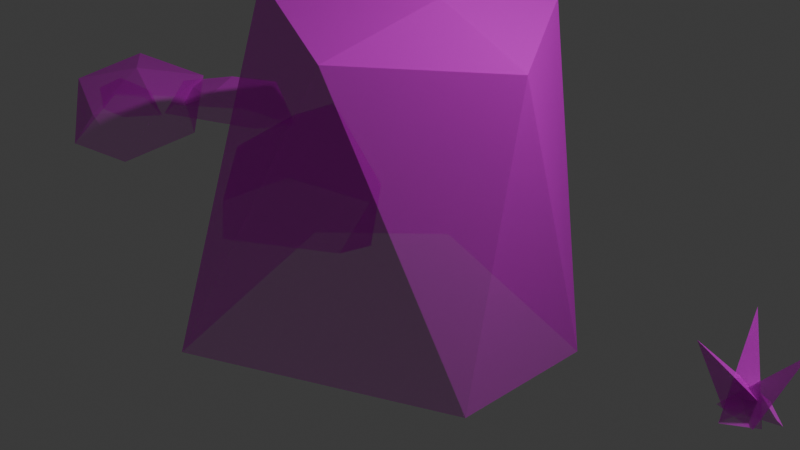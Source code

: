 # Source: vegetation.blend  (saved by Blender 4.1.24; exported with 4.5.12 LTS)
import bpy
from mathutils import Matrix  # noqa: F401  (used for matrix-valued properties, if any)

bpy.ops.wm.read_factory_settings(use_empty=True)
scene = bpy.context.scene
scene.name = 'Scene'

# ---- collections
col_collection = bpy.data.collections.new('Collection'); scene.collection.children.link(col_collection)

# ---- images (referenced by path relative to the original .blend; pixels are not part of the script)
import os
ASSET_DIR = os.environ.get("B2B_ASSET_DIR", "")  # directory of the original .blend (textures are referenced by path, not embedded)
HERE = os.path.dirname(os.path.abspath(__file__))  # packed textures are extracted next to this script under _unpacked/

def load_image(name, relpath, width, height, colorspace="sRGB"):
    """Load a texture the original file referenced (path relative to the .blend, or extracted next to this script)."""
    p = next((c for c in (os.path.join(HERE, relpath), os.path.join(ASSET_DIR, relpath)) if relpath and os.path.exists(c)), "")
    if p:
        img = bpy.data.images.load(p, check_existing=True)
        img.name = name
    else:  # same state as the original file: an image datablock whose file is absent (Cycles renders it pink)
        img = bpy.data.images.new(name, width, height)
        img.source = "FILE"
        img.filepath = "//" + (relpath or name)
    img.colorspace_settings.name = colorspace
    return img
img_vegetation_png = load_image('vegetation.png', 'vegetation.png', 1024, 1024, 'sRGB')

# ---- materials (node trees are filled in below, after node groups)
mat_vegetation = bpy.data.materials.new('Vegetation')
mat_vegetation.alpha_threshold = 0.0
mat_vegetation.use_backface_culling = True
mat_vegetation.use_transparent_shadow = False
mat_vegetation.roughness = 0.5
mat_vegetation.line_color = (0.0, 0.0, 0.0, 1.0)

# ---- material node trees
mat_vegetation.use_nodes = True; mat_vegetation.node_tree.nodes.clear()
_N = mat_vegetation.node_tree.nodes; _L = mat_vegetation.node_tree.links
n0 = _N.new('ShaderNodeOutputMaterial'); n0.name = 'Material Output'; n0.location = (300, 300)
n1 = _N.new('ShaderNodeBsdfPrincipled'); n1.name = 'Principled BSDF'; n1.location = (10, 300)
n1.inputs[3].default_value = 0.0
n1.inputs[4].default_value = 0.5
n1.inputs[13].default_value = 0.0
n2 = _N.new('ShaderNodeTexImage'); n2.name = 'Image Texture'; n2.location = (-280, 280)
n2.image = img_vegetation_png
n2.interpolation = 'Closest'
_L.new(n1.outputs[0], n0.inputs[0])
_L.new(n2.outputs[0], n1.inputs[0])
n0.is_active_output = True

# ---- world
world_world = bpy.data.worlds.new('World'); scene.world = world_world
world_world.use_nodes = True; world_world.node_tree.nodes.clear()
_N = world_world.node_tree.nodes; _L = world_world.node_tree.links
n0 = _N.new('ShaderNodeOutputWorld'); n0.name = 'World Output'; n0.location = (300, 300)
n1 = _N.new('ShaderNodeBackground'); n1.name = 'Background'; n1.location = (10, 300)
n1.inputs[0].default_value = (0.05088, 0.05088, 0.05088, 1.0)
_L.new(n1.outputs[0], n0.inputs[0])
n0.is_active_output = True
world_world.color = (0.05088, 0.05088, 0.05088)
world_world.use_sun_shadow = False
world_world.sun_shadow_jitter_overblur = 0.0

# ---- cameras
cam_camera = bpy.data.cameras.new('Camera')
cam_camera.clip_end = 100.0
cam_camera.ortho_scale = 7.314

# ---- lights
light_light = bpy.data.lights.new('Light', 'POINT')
light_light.transmission_factor = 0.0
light_light.energy = 1000.0
light_light.shadow_soft_size = 0.1
light_light.shadow_maximum_resolution = 0.006
light_light.use_absolute_resolution = True

# ---- meshes
me_cone = bpy.data.meshes.new('Cone')
me_cone.from_pydata([(0.0, 0.9, 1.0), (0.866, -0.8, 1.0), (-0.866, -0.8, 1.0), (0.0, 0.0, 2.8), (-0.236, -0.1559, 0.0), (-0.118, -0.07797, 1.5), (-0.1559, 0.236, 0.0), (-0.07797, 0.118, 1.5), (0.1559, -0.236, 0.0), (0.07797, -0.118, 1.5), (0.236, 0.1559, 0.0), (0.118, 0.07797, 1.5), (0.0, 0.7, 1.7), (0.766, -0.6, 1.7), (-0.766, -0.6, 1.7), (0.0, 0.0, 3.6), (0.0, 0.6, 2.5), (0.666, -0.5, 2.5), (-0.666, -0.5, 2.5), (0.0, 0.0, 5.0)], [], [(0, 3, 1), (1, 3, 2), (2, 3, 0), (4, 5, 7, 6), (6, 7, 11, 10), (10, 11, 9, 8), (8, 9, 5, 4), (0, 3, 1, 2), (12, 15, 13), (13, 15, 14), (14, 15, 12), (12, 15, 13, 14), (16, 19, 17), (17, 19, 18), (18, 19, 16), (16, 19, 17, 18)])
_uv = me_cone.uv_layers.new(name='UVMap')
_uv.uv.foreach_set('vector', [0.03145, 0.9676, 0.03145, 0.9692, 0.03009, 0.97, 0.03009, 0.97, 0.03145, 0.9692, 0.03281, 0.97, 0.03281, 0.97, 0.03145, 0.9692, 0.03145, 0.9676, 0.02817, 0.8502, 0.02653, 0.8502, 0.02653, 0.8486, 0.02817, 0.8486, 0.02817, 0.8486, 0.02653, 0.8486, 0.02653, 0.847, 0.02817, 0.847, 0.02817, 0.847, 0.02653, 0.847, 0.02653, 0.8453, 0.02817, 0.8453, 0.02817, 0.8453, 0.02653, 0.8453, 0.02653, 0.8437, 0.02817, 0.8437, 0.03145, 0.9676, 0.03145, 0.9692, 0.03009, 0.97, 0.02954, 0.97, 0.03145, 0.9676, 0.03145, 0.9692, 0.03009, 0.97, 0.03009, 0.97, 0.03145, 0.9692, 0.03281, 0.97, 0.03281, 0.97, 0.03145, 0.9692, 0.03145, 0.9676, 0.03145, 0.9676, 0.03145, 0.9692, 0.03009, 0.97, 0.02954, 0.97, 0.03145, 0.9676, 0.03145, 0.9692, 0.03009, 0.97, 0.03009, 0.97, 0.03145, 0.9692, 0.03281, 0.97, 0.03281, 0.97, 0.03145, 0.9692, 0.03145, 0.9676, 0.03145, 0.9676, 0.03145, 0.9692, 0.03009, 0.97, 0.02954, 0.97])
me_cone.materials.append(mat_vegetation)
me_cone.update()
me_icosphere = bpy.data.meshes.new('Icosphere')
me_icosphere.from_pydata([(0.6766, -1.182, -0.06485), (-0.09933, -1.385, -0.009023), (-0.9066, -0.3465, 0.1461), (-0.3926, 0.3265, 0.06466), (0.4686, -0.09688, -0.06224), (0.1204, -1.222, 0.3703), (-0.6502, -0.9545, 0.5528), (-0.579, -0.1219, 0.7068), (0.2318, 0.2511, 0.5278), (0.8334, -0.7909, 0.5142), (0.01675, -0.5313, 0.7523), (1.021, 1.029, -0.1146), (1.087, 0.3526, 0.04693), (0.3834, -0.4323, 0.2521), (-0.1339, 0.01336, 0.1072), (0.2713, 0.8003, -0.03932), (1.101, 0.5001, 0.2976), (0.8096, -0.07724, 0.4865), (0.09758, 0.04722, 0.475), (-0.15, 0.6239, 0.2784), (0.6634, 1.029, 0.3717), (0.4577, 0.5154, 0.5107), (-0.4797, -0.5149, -0.01337), (-0.9096, -0.5397, -0.01489), (-1.268, -0.1767, -0.0128), (-0.915, 0.06749, -0.0133), (-0.3677, -0.03027, -0.08351), (-0.6119, -0.6089, 0.1679), (-1.138, -0.4385, 0.186), (-1.212, -0.08077, 0.2179), (-0.5995, -0.02651, 0.1812), (-0.289, -0.2078, 0.2094), (-0.7249, -0.3191, 0.3321)], [], [(0, 4, 9), (1, 0, 5), (2, 1, 6), (3, 2, 7), (4, 3, 8), (0, 9, 5), (1, 5, 6), (2, 6, 7), (3, 7, 8), (4, 8, 9), (5, 9, 10), (6, 5, 10), (7, 6, 10), (8, 7, 10), (9, 8, 10), (11, 15, 20), (12, 11, 16), (13, 12, 17), (14, 13, 18), (15, 14, 19), (11, 20, 16), (12, 16, 17), (13, 17, 18), (14, 18, 19), (15, 19, 20), (16, 20, 21), (17, 16, 21), (18, 17, 21), (19, 18, 21), (20, 19, 21), (22, 26, 31), (23, 22, 27), (24, 23, 28), (25, 24, 29), (26, 25, 30), (22, 31, 27), (23, 27, 28), (24, 28, 29), (25, 29, 30), (26, 30, 31), (27, 31, 32), (28, 27, 32), (29, 28, 32), (30, 29, 32), (31, 30, 32)])
_uv = me_icosphere.uv_layers.new(name='UVMap')
_uv.uv.foreach_set('vector', [0.02872, 0.9075, 0.02974, 0.9075, 0.02923, 0.9084, 0.0277, 0.9075, 0.02872, 0.9075, 0.02821, 0.9084, 0.03177, 0.9075, 0.03279, 0.9075, 0.03228, 0.9084, 0.03075, 0.9075, 0.03177, 0.9075, 0.03126, 0.9084, 0.02974, 0.9075, 0.03075, 0.9075, 0.03024, 0.9084, 0.02872, 0.9075, 0.02923, 0.9084, 0.02821, 0.9084, 0.0277, 0.9075, 0.02821, 0.9084, 0.02719, 0.9084, 0.03177, 0.9075, 0.03228, 0.9084, 0.03126, 0.9084, 0.03075, 0.9075, 0.03126, 0.9084, 0.03024, 0.9084, 0.02974, 0.9075, 0.03024, 0.9084, 0.02923, 0.9084, 0.02821, 0.9084, 0.02923, 0.9084, 0.02872, 0.9093, 0.02719, 0.9084, 0.02821, 0.9084, 0.0277, 0.9093, 0.03126, 0.9084, 0.03228, 0.9084, 0.03177, 0.9093, 0.03024, 0.9084, 0.03126, 0.9084, 0.03075, 0.9093, 0.02923, 0.9084, 0.03024, 0.9084, 0.02974, 0.9093, 0.02872, 0.9075, 0.02974, 0.9075, 0.02923, 0.9084, 0.0277, 0.9075, 0.02872, 0.9075, 0.02821, 0.9084, 0.03177, 0.9075, 0.03279, 0.9075, 0.03228, 0.9084, 0.03075, 0.9075, 0.03177, 0.9075, 0.03126, 0.9084, 0.02974, 0.9075, 0.03075, 0.9075, 0.03024, 0.9084, 0.02872, 0.9075, 0.02923, 0.9084, 0.02821, 0.9084, 0.0277, 0.9075, 0.02821, 0.9084, 0.02719, 0.9084, 0.03177, 0.9075, 0.03228, 0.9084, 0.03126, 0.9084, 0.03075, 0.9075, 0.03126, 0.9084, 0.03024, 0.9084, 0.02974, 0.9075, 0.03024, 0.9084, 0.02923, 0.9084, 0.02821, 0.9084, 0.02923, 0.9084, 0.02872, 0.9093, 0.02719, 0.9084, 0.02821, 0.9084, 0.0277, 0.9093, 0.03126, 0.9084, 0.03228, 0.9084, 0.03177, 0.9093, 0.03024, 0.9084, 0.03126, 0.9084, 0.03075, 0.9093, 0.02923, 0.9084, 0.03024, 0.9084, 0.02974, 0.9093, 0.02872, 0.9075, 0.02974, 0.9075, 0.02923, 0.9084, 0.0277, 0.9075, 0.02872, 0.9075, 0.02821, 0.9084, 0.03177, 0.9075, 0.03279, 0.9075, 0.03228, 0.9084, 0.03075, 0.9075, 0.03177, 0.9075, 0.03126, 0.9084, 0.02974, 0.9075, 0.03075, 0.9075, 0.03024, 0.9084, 0.02872, 0.9075, 0.02923, 0.9084, 0.02821, 0.9084, 0.0277, 0.9075, 0.02821, 0.9084, 0.02719, 0.9084, 0.03177, 0.9075, 0.03228, 0.9084, 0.03126, 0.9084, 0.03075, 0.9075, 0.03126, 0.9084, 0.03024, 0.9084, 0.02974, 0.9075, 0.03024, 0.9084, 0.02923, 0.9084, 0.02821, 0.9084, 0.02923, 0.9084, 0.02872, 0.9093, 0.02719, 0.9084, 0.02821, 0.9084, 0.0277, 0.9093, 0.03126, 0.9084, 0.03228, 0.9084, 0.03177, 0.9093, 0.03024, 0.9084, 0.03126, 0.9084, 0.03075, 0.9093, 0.02923, 0.9084, 0.03024, 0.9084, 0.02974, 0.9093])
me_icosphere.materials.append(mat_vegetation)
me_icosphere.update()
me_cone_001 = bpy.data.meshes.new('Cone.001')
me_cone_001.from_pydata([(-0.1594, 0.2284, -0.3027), (0.1539, -0.1628, -0.2796), (-0.2173, -0.09175, -0.2642), (0.4101, -0.009709, 0.4571), (-0.0734, -0.2882, -0.2747), (-0.008355, 0.2089, -0.2965), (0.1994, -0.1067, -0.277), (-0.2225, 0.3452, 0.4567), (0.3084, 0.01207, -0.2544), (-0.1875, -0.0353, -0.3139), (0.06883, 0.2355, -0.2501), (-0.319, -0.3489, 0.4045)], [], [(0, 3, 1), (1, 3, 2), (2, 3, 0), (4, 7, 5), (5, 7, 6), (6, 7, 4), (8, 11, 9), (9, 11, 10), (10, 11, 8)])
_uv = me_cone_001.uv_layers.new(name='UVMap')
_uv.uv.foreach_set('vector', [0.09989, 0.9697, 0.09989, 0.9727, 0.09725, 0.9742, 0.09725, 0.9742, 0.09989, 0.9727, 0.1025, 0.9742, 0.1025, 0.9742, 0.09989, 0.9727, 0.09989, 0.9697, 0.09989, 0.9697, 0.09989, 0.9727, 0.09725, 0.9742, 0.09725, 0.9742, 0.09989, 0.9727, 0.1025, 0.9742, 0.1025, 0.9742, 0.09989, 0.9727, 0.09989, 0.9697, 0.09989, 0.9697, 0.09989, 0.9727, 0.09725, 0.9742, 0.09725, 0.9742, 0.09989, 0.9727, 0.1025, 0.9742, 0.1025, 0.9742, 0.09989, 0.9727, 0.09989, 0.9697])
me_cone_001.materials.append(mat_vegetation)
me_cone_001.update()
me_icosphere_001 = bpy.data.meshes.new('Icosphere.001')
me_icosphere_001.from_pydata([(1.741, -0.8098, -1.131), (-0.5659, -2.31, -0.8402), (-1.374, -2.771e-08, -0.6606), (-0.5659, 1.31, -0.8402), (1.741, 0.8098, -1.131), (0.652, -1.51, 2.12), (-0.8543, -0.933, 2.455), (-1.054, 0.933, 2.055), (0.652, 1.51, 2.12), (1.583, 3.193e-08, 1.913), (0.527, 5.679e-09, 2.371), (-0.957, 4.95e-08, -0.7684), (0.1537, -0.5257, -0.06277), (-1.486, -1.151, -0.3789), (-1.386, 0.8506, -0.5789), (-0.8463, 0.5257, -0.06277), (-1.54, -0.8506, 0.5675), (-2.379, -0.5257, -0.4486), (-2.379, 0.4257, -0.4486), (-1.54, 0.5506, 0.5675), (-1.007, 3.82e-08, 0.9629), (-1.668, 8.639e-08, 0.657)], [], [(0, 4, 9), (1, 0, 5), (2, 1, 6), (3, 2, 7), (4, 3, 8), (0, 9, 5), (1, 5, 6), (2, 6, 7), (3, 7, 8), (4, 8, 9), (5, 9, 10), (6, 5, 10), (7, 6, 10), (8, 7, 10), (9, 8, 10), (11, 12, 13), (12, 11, 15), (11, 14, 15), (12, 15, 20), (13, 12, 16), (15, 14, 19), (12, 20, 16), (13, 16, 17), (14, 18, 19), (15, 19, 20), (16, 20, 21), (17, 16, 21), (18, 17, 21), (19, 18, 21), (20, 19, 21)])
_uv = me_icosphere_001.uv_layers.new(name='UVMap')
_uv.uv.foreach_set('vector', [0.09767, 0.9142, 0.09471, 0.9142, 0.09619, 0.9116, 0.1006, 0.9142, 0.09767, 0.9142, 0.09915, 0.9116, 0.08879, 0.9142, 0.08583, 0.9142, 0.08731, 0.9116, 0.09175, 0.9142, 0.08879, 0.9142, 0.09027, 0.9116, 0.09471, 0.9142, 0.09175, 0.9142, 0.09323, 0.9116, 0.09767, 0.9142, 0.09619, 0.9116, 0.09915, 0.9116, 0.1006, 0.9142, 0.09915, 0.9116, 0.1021, 0.9116, 0.08879, 0.9142, 0.08731, 0.9116, 0.09027, 0.9116, 0.09175, 0.9142, 0.09027, 0.9116, 0.09323, 0.9116, 0.09471, 0.9142, 0.09323, 0.9116, 0.09619, 0.9116, 0.09915, 0.9116, 0.09619, 0.9116, 0.09767, 0.9091, 0.1021, 0.9116, 0.09915, 0.9116, 0.1006, 0.9091, 0.09027, 0.9116, 0.08731, 0.9116, 0.08879, 0.9091, 0.09323, 0.9116, 0.09027, 0.9116, 0.09175, 0.9091, 0.09619, 0.9116, 0.09323, 0.9116, 0.09471, 0.9091, 0.09915, 0.9168, 0.09767, 0.9142, 0.1006, 0.9142, 0.09767, 0.9142, 0.09619, 0.9168, 0.09471, 0.9142, 0.09323, 0.9168, 0.09175, 0.9142, 0.09471, 0.9142, 0.09767, 0.9142, 0.09471, 0.9142, 0.09619, 0.9116, 0.1006, 0.9142, 0.09767, 0.9142, 0.09915, 0.9116, 0.09471, 0.9142, 0.09175, 0.9142, 0.09323, 0.9116, 0.09767, 0.9142, 0.09619, 0.9116, 0.09915, 0.9116, 0.1006, 0.9142, 0.09915, 0.9116, 0.1021, 0.9116, 0.09175, 0.9142, 0.09027, 0.9116, 0.09323, 0.9116, 0.09471, 0.9142, 0.09323, 0.9116, 0.09619, 0.9116, 0.09915, 0.9116, 0.09619, 0.9116, 0.09767, 0.9091, 0.1021, 0.9116, 0.09915, 0.9116, 0.1006, 0.9091, 0.09027, 0.9116, 0.08731, 0.9116, 0.08879, 0.9091, 0.09323, 0.9116, 0.09027, 0.9116, 0.09175, 0.9091, 0.09619, 0.9116, 0.09323, 0.9116, 0.09471, 0.9091])
me_icosphere_001.materials.append(mat_vegetation)
me_icosphere_001.update()
me_cone_002 = bpy.data.meshes.new('Cone.002')
me_cone_002.from_pydata([(0.0, 0.9, 1.0), (0.866, -0.8, 1.0), (-0.866, -0.8, 1.0), (0.0, 0.0, 3.1), (-0.236, -0.1559, 0.0), (-0.118, -0.07797, 1.5), (-0.1559, 0.236, 0.0), (-0.07797, 0.118, 1.5), (0.1559, -0.236, 0.0), (0.07797, -0.118, 1.5), (0.236, 0.1559, 0.0), (0.118, 0.07797, 1.5), (0.0, 0.7, 1.7), (0.766, -0.6, 1.7), (-0.766, -0.6, 1.7), (0.0, 0.0, 3.6), (0.0, 0.6, 2.5), (0.666, -0.5, 2.5), (-0.666, -0.5, 2.5), (0.0, 0.0, 5.0)], [], [(0, 3, 1), (1, 3, 2), (2, 3, 0), (4, 5, 7, 6), (6, 7, 11, 10), (10, 11, 9, 8), (8, 9, 5, 4), (0, 3, 1, 2), (12, 15, 13), (13, 15, 14), (14, 15, 12), (12, 15, 13, 14), (16, 19, 17), (17, 19, 18), (18, 19, 16), (16, 19, 17, 18)])
_uv = me_cone_002.uv_layers.new(name='UVMap')
_uv.uv.foreach_set('vector', [0.09789, 0.9775, 0.09789, 0.979, 0.09653, 0.9798, 0.09653, 0.9798, 0.09789, 0.979, 0.09925, 0.9798, 0.09925, 0.9798, 0.09789, 0.979, 0.09789, 0.9775, 0.09692, 0.913, 0.09528, 0.913, 0.09528, 0.9114, 0.09692, 0.9114, 0.09692, 0.9114, 0.09528, 0.9114, 0.09528, 0.9098, 0.09692, 0.9098, 0.09692, 0.9098, 0.09528, 0.9098, 0.09528, 0.9081, 0.09692, 0.9081, 0.09692, 0.9081, 0.09528, 0.9081, 0.09528, 0.9065, 0.09692, 0.9065, 0.09789, 0.9775, 0.09789, 0.979, 0.09653, 0.9798, 0.09598, 0.9798, 0.09789, 0.9775, 0.09789, 0.979, 0.09653, 0.9798, 0.09653, 0.9798, 0.09789, 0.979, 0.09925, 0.9798, 0.09925, 0.9798, 0.09789, 0.979, 0.09789, 0.9775, 0.09789, 0.9775, 0.09789, 0.979, 0.09653, 0.9798, 0.09598, 0.9798, 0.09543, 0.9799, 0.09543, 0.9815, 0.09407, 0.9823, 0.09653, 0.9798, 0.09789, 0.979, 0.09925, 0.9798, 0.09925, 0.9798, 0.09789, 0.979, 0.09789, 0.9775, 0.09789, 0.9775, 0.09789, 0.979, 0.09653, 0.9798, 0.09598, 0.9798])
me_cone_002.materials.append(mat_vegetation)
me_cone_002.update()

# ---- objects
ob_light = bpy.data.objects.new('Light', light_light)
ob_camera = bpy.data.objects.new('Camera', cam_camera)
ob_pine = bpy.data.objects.new('Pine', me_cone)
ob_rock = bpy.data.objects.new('Rock', me_icosphere)
ob_weed = bpy.data.objects.new('Weed', me_cone_001)
ob_boulder = bpy.data.objects.new('Boulder', me_icosphere_001)
ob_green_birch = bpy.data.objects.new('Green Birch', me_cone_002)

# ---- transforms, parenting, visibility, modifiers, constraints
ob_light.location = (4.076, 1.005, 5.904)
ob_light.rotation_euler = (0.6503, 0.05522, 1.866)
ob_light.lock_rotations_4d = False
ob_light.empty_display_type = 'ARROWS'
ob_light.color = (0.0, 0.0, 0.0, 0.0)
ob_light.lineart.crease_threshold = 0.0
ob_camera.location = (7.359, -6.926, 4.958)
ob_camera.rotation_euler = (1.109, 0.0, 0.8149)
ob_camera.lock_rotations_4d = False
ob_camera.empty_display_type = 'ARROWS'
ob_camera.color = (0.0, 0.0, 0.0, 0.0)
ob_camera.display_type = 'WIRE'
ob_camera.lineart.crease_threshold = 0.0
ob_pine.location = (7.0, 0.0, 0.0)
ob_rock.location = (-4.0, 0.0, 0.0)
ob_weed.location = (4.0, 0.0, 0.0)
ob_boulder.location = (0.0, 0.0, 0.0)
ob_green_birch.location = (10.0, 0.0, 0.0)

# ---- collection membership
col_collection.objects.link(ob_light)
col_collection.objects.link(ob_camera)
col_collection.objects.link(ob_pine)
col_collection.objects.link(ob_rock)
col_collection.objects.link(ob_weed)
col_collection.objects.link(ob_boulder)
col_collection.objects.link(ob_green_birch)

# ---- scene / render settings (as saved in the file)
scene.camera = ob_camera
scene.frame_start = 1; scene.frame_end = 250; scene.frame_set(1)
scene.render.engine = 'BLENDER_EEVEE_NEXT'
scene.cycles.sampling_pattern = 'TABULATED_SOBOL'
scene.eevee.ray_tracing_options.trace_max_roughness = 0.0
bpy.context.view_layer.update()
